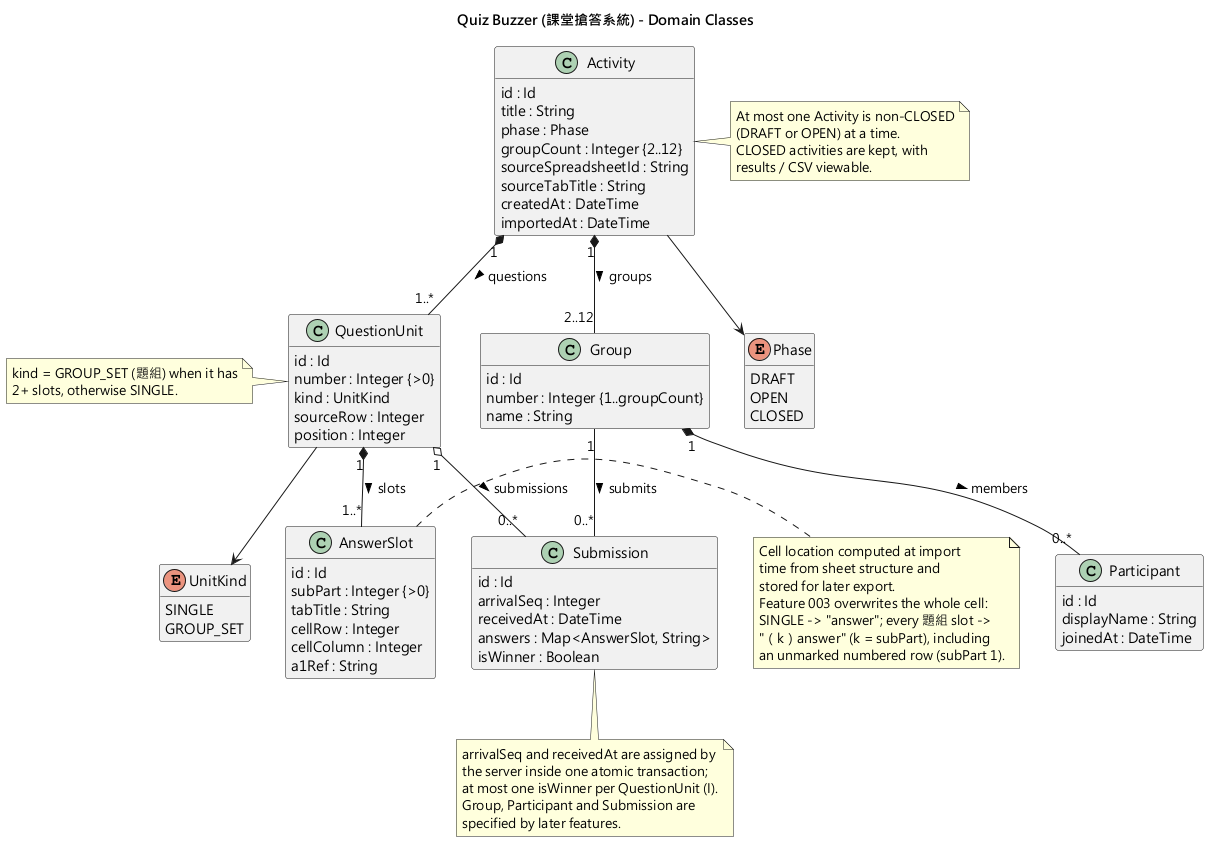

The diagram above was rendered by PlantUML. Its source (embedded in the PNG):
@startuml domain-class
title Quiz Buzzer (課堂搶答系統) - Domain Classes

skinparam shadowing false
skinparam defaultFontName "Microsoft JhengHei"
hide empty methods

enum Phase {
  DRAFT
  OPEN
  CLOSED
}

enum UnitKind {
  SINGLE
  GROUP_SET
}

class Activity {
  id : Id
  title : String
  phase : Phase
  groupCount : Integer {2..12}
  sourceSpreadsheetId : String
  sourceTabTitle : String
  createdAt : DateTime
  importedAt : DateTime
}

class QuestionUnit {
  id : Id
  number : Integer {>0}
  kind : UnitKind
  sourceRow : Integer
  position : Integer
}

class AnswerSlot {
  id : Id
  subPart : Integer {>0}
  tabTitle : String
  cellRow : Integer
  cellColumn : Integer
  a1Ref : String
}

class Group {
  id : Id
  number : Integer {1..groupCount}
  name : String
}

class Participant {
  id : Id
  displayName : String
  joinedAt : DateTime
}

class Submission {
  id : Id
  arrivalSeq : Integer
  receivedAt : DateTime
  answers : Map<AnswerSlot, String>
  isWinner : Boolean
}

Activity "1" *-- "1..*" QuestionUnit : questions >
QuestionUnit "1" *-- "1..*" AnswerSlot : slots >
Activity "1" *-- "2..12" Group : groups >
Group "1" *-- "0..*" Participant : members >
QuestionUnit "1" o-- "0..*" Submission : submissions >
Group "1" -- "0..*" Submission : submits >
Activity --> Phase
QuestionUnit --> UnitKind

note right of AnswerSlot
  Cell location computed at import
  time from sheet structure and
  stored for later export.
  Feature 003 overwrites the whole cell:
  SINGLE -> "answer"; every 題組 slot ->
  "（k）answer" (k = subPart), including
  an unmarked numbered row (subPart 1).
end note

note bottom of Submission
  arrivalSeq and receivedAt are assigned by
  the server inside one atomic transaction;
  at most one isWinner per QuestionUnit (I).
  Group, Participant and Submission are
  specified by later features.
end note

note right of Activity
  At most one Activity is non-CLOSED
  (DRAFT or OPEN) at a time.
  CLOSED activities are kept, with
  results / CSV viewable.
end note

note left of QuestionUnit
  kind = GROUP_SET (題組) when it has
  2+ slots, otherwise SINGLE.
end note
@enduml